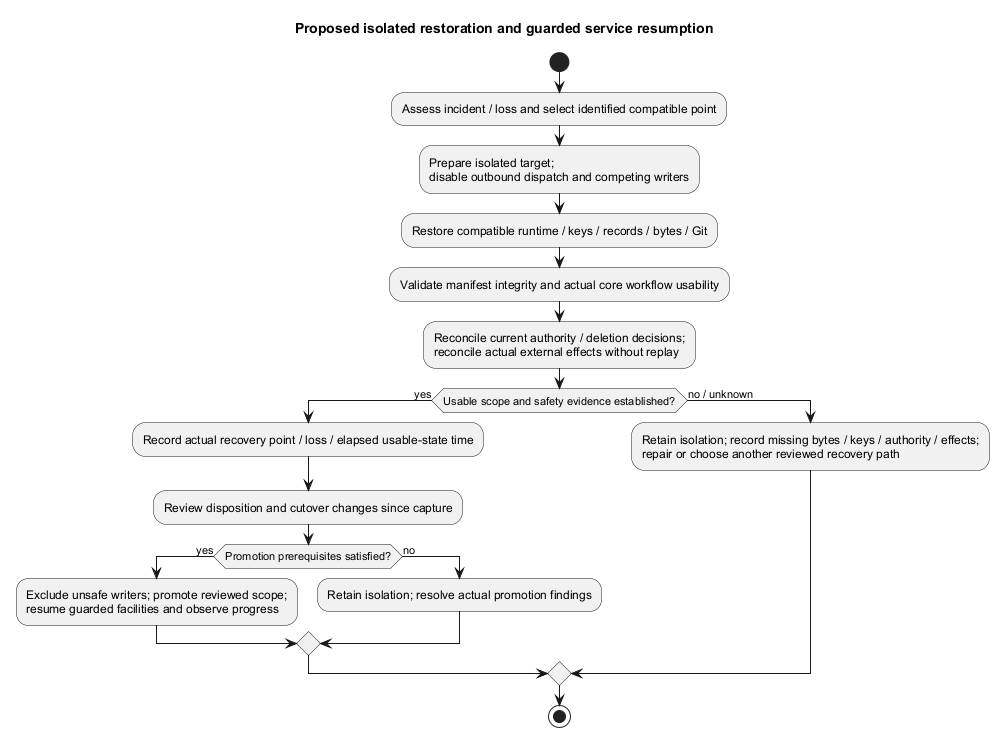

The diagram above was rendered by PlantUML. Its source (embedded in the PNG):
@startuml
' OWNER-MVP-2026-11-04 review: MVP core / cross-cutting. Core presentation/application/files or shared authority/recovery invariant remains applicable.
title Proposed isolated restoration and guarded service resumption
skinparam backgroundColor white
skinparam shadowing false
skinparam defaultFontName Arial

start
:Assess incident / loss and select identified compatible point;
:Prepare isolated target;\ndisable outbound dispatch and competing writers;
:Restore compatible runtime / keys / records / bytes / Git;
:Validate manifest integrity and actual core workflow usability;
:Reconcile current authority / deletion decisions;\nreconcile actual external effects without replay;
if (Usable scope and safety evidence established?) then (yes)
 :Record actual recovery point / loss / elapsed usable-state time;
 :Review disposition and cutover changes since capture;
 if (Promotion prerequisites satisfied?) then (yes)
  :Exclude unsafe writers; promote reviewed scope;\nresume guarded facilities and observe progress;
 else (no)
  :Retain isolation; resolve actual promotion findings;
 endif
else (no / unknown)
 :Retain isolation; record missing bytes / keys / authority / effects;\nrepair or choose another reviewed recovery path;
endif
stop
@enduml